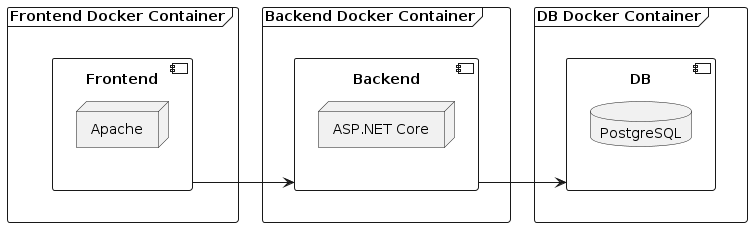

The diagram above was rendered by PlantUML. Its source (embedded in the PNG):
@startuml
left to right direction

frame "DB Docker Container" {
  component DB {
      database PostgreSQL
  }
}


frame "Backend Docker Container" {
  component Backend {
      node "ASP.NET Core"
  }
}

frame "Frontend Docker Container" {
  component Frontend {
      node "Apache"
  }
}

Frontend --> Backend
Backend --> DB
@enduml